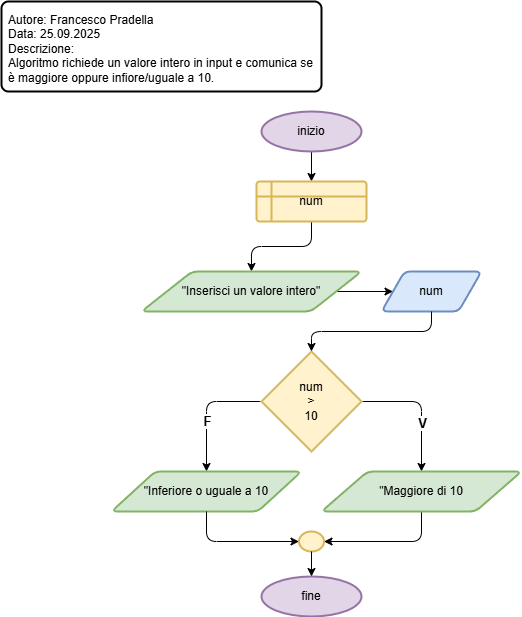

The diagram above was exported from draw.io. Its source (the exported page's mxGraphModel, read from the mxfile embedded in the PNG):
<mxGraphModel dx="1026" dy="533" grid="1" gridSize="10" guides="1" tooltips="1" connect="1" arrows="1" fold="1" page="1" pageScale="1" pageWidth="827" pageHeight="1169" background="#FFFFFF" math="0" shadow="0">
  <root>
    <mxCell id="0" />
    <mxCell id="1" parent="0" />
    <mxCell id="2" value="Autore: Francesco Pradella&lt;div&gt;Data: 25.09.2025&lt;/div&gt;&lt;div&gt;Descrizione:&lt;/div&gt;&lt;div&gt;Algoritmo richiede un valore intero in input e comunica se è maggiore oppure infiore/uguale a 10.&lt;/div&gt;" style="rounded=1;whiteSpace=wrap;html=1;absoluteArcSize=1;arcSize=14;strokeWidth=2;align=left;verticalAlign=top;spacingTop=5;spacingLeft=5;spacingBottom=5;spacingRight=5;" vertex="1" parent="1">
      <mxGeometry x="10" y="10" width="320" height="90" as="geometry" />
    </mxCell>
    <mxCell id="7" style="edgeStyle=none;html=1;entryX=0.5;entryY=0;entryDx=0;entryDy=0;" edge="1" parent="1" source="3" target="4">
      <mxGeometry relative="1" as="geometry" />
    </mxCell>
    <mxCell id="3" value="inizio" style="strokeWidth=2;html=1;shape=mxgraph.flowchart.start_1;whiteSpace=wrap;fillColor=#e1d5e7;strokeColor=#9673a6;" vertex="1" parent="1">
      <mxGeometry x="270" y="120" width="100" height="40" as="geometry" />
    </mxCell>
    <mxCell id="8" style="edgeStyle=orthogonalEdgeStyle;html=1;exitX=0.5;exitY=1;exitDx=0;exitDy=0;entryX=0.5;entryY=0;entryDx=0;entryDy=0;" edge="1" parent="1" source="4" target="5">
      <mxGeometry relative="1" as="geometry" />
    </mxCell>
    <mxCell id="4" value="num" style="shape=internalStorage;whiteSpace=wrap;html=1;dx=15;dy=15;rounded=1;arcSize=8;strokeWidth=2;fillColor=#fff2cc;strokeColor=#d6b656;" vertex="1" parent="1">
      <mxGeometry x="265" y="190" width="110" height="40" as="geometry" />
    </mxCell>
    <mxCell id="9" style="edgeStyle=none;html=1;exitX=1;exitY=0.5;exitDx=0;exitDy=0;entryX=0;entryY=0.5;entryDx=0;entryDy=0;" edge="1" parent="1" source="5" target="6">
      <mxGeometry relative="1" as="geometry" />
    </mxCell>
    <mxCell id="5" value="&quot;Inserisci un valore intero&quot;" style="shape=parallelogram;html=1;strokeWidth=2;perimeter=parallelogramPerimeter;whiteSpace=wrap;rounded=1;arcSize=12;size=0.23;fillColor=#d5e8d4;strokeColor=#82b366;" vertex="1" parent="1">
      <mxGeometry x="150" y="280" width="220" height="40" as="geometry" />
    </mxCell>
    <mxCell id="6" value="num" style="shape=parallelogram;html=1;strokeWidth=2;perimeter=parallelogramPerimeter;whiteSpace=wrap;rounded=1;arcSize=12;size=0.23;fillColor=#dae8fc;strokeColor=#6c8ebf;" vertex="1" parent="1">
      <mxGeometry x="390" y="280" width="100" height="40" as="geometry" />
    </mxCell>
    <mxCell id="13" style="edgeStyle=orthogonalEdgeStyle;html=1;entryX=0.5;entryY=0;entryDx=0;entryDy=0;exitX=1;exitY=0.5;exitDx=0;exitDy=0;exitPerimeter=0;" edge="1" parent="1" source="10" target="12">
      <mxGeometry relative="1" as="geometry" />
    </mxCell>
    <mxCell id="16" value="&lt;b&gt;&lt;font style=&quot;font-size: 13px;&quot;&gt;V&lt;/font&gt;&lt;/b&gt;" style="edgeLabel;html=1;align=center;verticalAlign=middle;resizable=0;points=[];" vertex="1" connectable="0" parent="13">
      <mxGeometry x="0.2422" relative="1" as="geometry">
        <mxPoint as="offset" />
      </mxGeometry>
    </mxCell>
    <mxCell id="15" style="edgeStyle=orthogonalEdgeStyle;html=1;entryX=0.5;entryY=0;entryDx=0;entryDy=0;exitX=0;exitY=0.5;exitDx=0;exitDy=0;exitPerimeter=0;" edge="1" parent="1" source="10" target="14">
      <mxGeometry relative="1" as="geometry" />
    </mxCell>
    <mxCell id="17" value="&lt;b&gt;&lt;font style=&quot;font-size: 13px;&quot;&gt;F&lt;/font&gt;&lt;/b&gt;" style="edgeLabel;html=1;align=center;verticalAlign=middle;resizable=0;points=[];" vertex="1" connectable="0" parent="15">
      <mxGeometry x="0.1811" relative="1" as="geometry">
        <mxPoint as="offset" />
      </mxGeometry>
    </mxCell>
    <mxCell id="10" value="num&lt;div&gt;&amp;gt;&lt;/div&gt;&lt;div&gt;10&lt;/div&gt;" style="strokeWidth=2;html=1;shape=mxgraph.flowchart.decision;whiteSpace=wrap;fillColor=#fff2cc;strokeColor=#d6b656;" vertex="1" parent="1">
      <mxGeometry x="270" y="360" width="100" height="100" as="geometry" />
    </mxCell>
    <mxCell id="11" style="edgeStyle=orthogonalEdgeStyle;html=1;exitX=0.5;exitY=1;exitDx=0;exitDy=0;entryX=0.5;entryY=0;entryDx=0;entryDy=0;entryPerimeter=0;" edge="1" parent="1" source="6" target="10">
      <mxGeometry relative="1" as="geometry" />
    </mxCell>
    <mxCell id="21" style="edgeStyle=orthogonalEdgeStyle;html=1;exitX=0.5;exitY=1;exitDx=0;exitDy=0;entryX=1;entryY=0.5;entryDx=0;entryDy=0;entryPerimeter=0;" edge="1" parent="1" source="12" target="22">
      <mxGeometry relative="1" as="geometry">
        <mxPoint x="400" y="550" as="targetPoint" />
      </mxGeometry>
    </mxCell>
    <mxCell id="12" value="&quot;Maggiore di 10" style="shape=parallelogram;html=1;strokeWidth=2;perimeter=parallelogramPerimeter;whiteSpace=wrap;rounded=1;arcSize=12;size=0.23;fillColor=#d5e8d4;strokeColor=#82b366;" vertex="1" parent="1">
      <mxGeometry x="330" y="480" width="200" height="40" as="geometry" />
    </mxCell>
    <mxCell id="14" value="&quot;Inferiore o uguale a 10" style="shape=parallelogram;html=1;strokeWidth=2;perimeter=parallelogramPerimeter;whiteSpace=wrap;rounded=1;arcSize=12;size=0.23;fillColor=#d5e8d4;strokeColor=#82b366;" vertex="1" parent="1">
      <mxGeometry x="120" y="480" width="190" height="40" as="geometry" />
    </mxCell>
    <mxCell id="19" value="fine" style="strokeWidth=2;html=1;shape=mxgraph.flowchart.start_1;whiteSpace=wrap;fillColor=#e1d5e7;strokeColor=#9673a6;" vertex="1" parent="1">
      <mxGeometry x="270" y="585" width="100" height="40" as="geometry" />
    </mxCell>
    <mxCell id="20" style="edgeStyle=orthogonalEdgeStyle;html=1;exitX=0.5;exitY=1;exitDx=0;exitDy=0;entryX=0;entryY=0.5;entryDx=0;entryDy=0;entryPerimeter=0;" edge="1" parent="1" source="14" target="22">
      <mxGeometry relative="1" as="geometry">
        <mxPoint x="250" y="560" as="targetPoint" />
      </mxGeometry>
    </mxCell>
    <mxCell id="22" value="" style="strokeWidth=2;html=1;shape=mxgraph.flowchart.start_2;whiteSpace=wrap;fillColor=#fff2cc;strokeColor=#d6b656;" vertex="1" parent="1">
      <mxGeometry x="307.5" y="540" width="25" height="20" as="geometry" />
    </mxCell>
    <mxCell id="23" style="edgeStyle=none;html=1;entryX=0.5;entryY=0;entryDx=0;entryDy=0;entryPerimeter=0;" edge="1" parent="1" source="22" target="19">
      <mxGeometry relative="1" as="geometry" />
    </mxCell>
  </root>
</mxGraphModel>